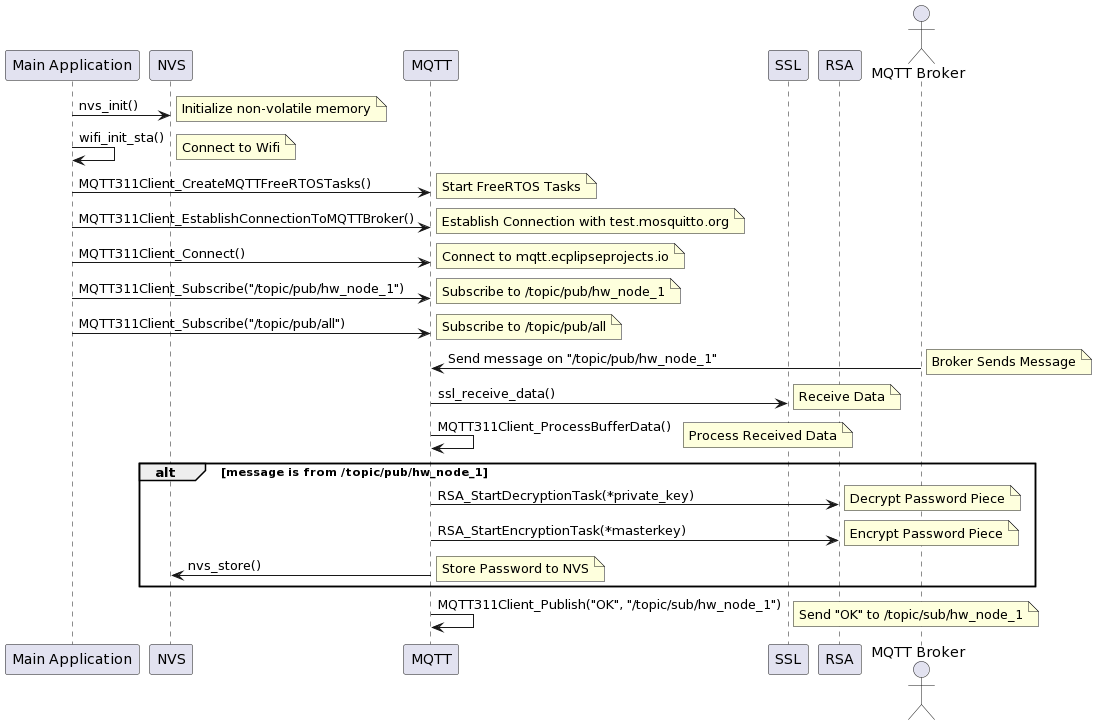

The diagram above was rendered by PlantUML. Its source (embedded in the PNG):
@startuml
participant "Main Application" as MA
participant "NVS" as NVS
participant "MQTT" as MQTT
participant "SSL" as SSL
participant "RSA" as RSA
actor "MQTT Broker" as Broker

MA -> NVS: nvs_init()
note right: Initialize non-volatile memory

MA -> MA: wifi_init_sta()
note right: Connect to Wifi

MA -> MQTT: MQTT311Client_CreateMQTTFreeRTOSTasks()
note right: Start FreeRTOS Tasks

MA -> MQTT: MQTT311Client_EstablishConnectionToMQTTBroker()
note right: Establish Connection with test.mosquitto.org

MA -> MQTT: MQTT311Client_Connect()
note right: Connect to mqtt.ecplipseprojects.io

MA -> MQTT: MQTT311Client_Subscribe("/topic/pub/hw_node_1")
note right: Subscribe to /topic/pub/hw_node_1

MA -> MQTT: MQTT311Client_Subscribe("/topic/pub/all")
note right: Subscribe to /topic/pub/all

Broker -> MQTT: Send message on "/topic/pub/hw_node_1"
note right: Broker Sends Message

MQTT -> SSL: ssl_receive_data()
note right: Receive Data

MQTT -> MQTT: MQTT311Client_ProcessBufferData()
note right: Process Received Data

alt message is from /topic/pub/hw_node_1
    MQTT -> RSA: RSA_StartDecryptionTask(*private_key)
    note right: Decrypt Password Piece
    MQTT -> RSA: RSA_StartEncryptionTask(*masterkey)
    note right: Encrypt Password Piece
    MQTT -> NVS: nvs_store()
    note right: Store Password to NVS
end

MQTT -> MQTT: MQTT311Client_Publish("OK", "/topic/sub/hw_node_1")
note right: Send "OK" to /topic/sub/hw_node_1
@enduml